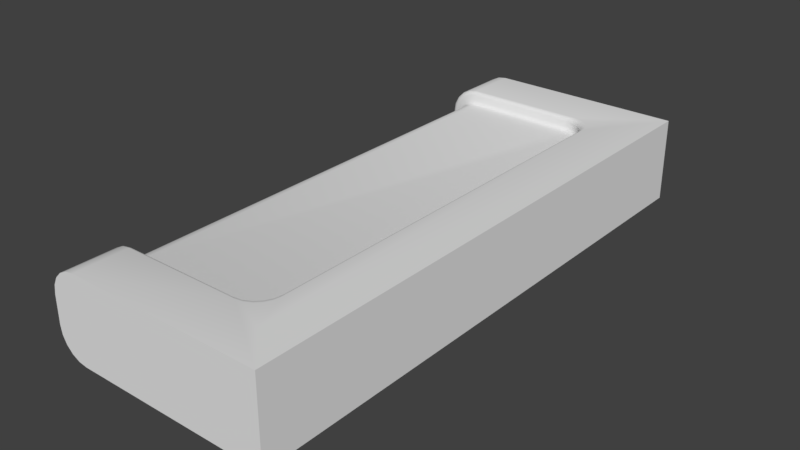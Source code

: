 # Source: OmniusWalkwayEnd.blend  (saved by Blender 2.78.0; exported with 4.5.12 LTS)
import bpy
from mathutils import Matrix  # noqa: F401  (used for matrix-valued properties, if any)

bpy.ops.wm.read_factory_settings(use_empty=True)
scene = bpy.context.scene
scene.name = 'Scene'

# ---- collections
col_collection_1 = bpy.data.collections.new('Collection 1'); scene.collection.children.link(col_collection_1)

# ---- materials (node trees are filled in below, after node groups)
mat_material = bpy.data.materials.new('Material')
mat_material.alpha_threshold = 0.0
mat_material.use_transparent_shadow = False
mat_material.roughness = 0.5
mat_material.line_color = (0.0, 0.0, 0.0, 1.0)

# ---- material node trees

# ---- world
world_world = bpy.data.worlds.new('World'); scene.world = world_world
world_world.color = (0.05088, 0.05088, 0.05088)
world_world.use_sun_shadow = False
world_world.sun_shadow_jitter_overblur = 0.0
world_world.cycles.sampling_method = 'MANUAL'

# ---- meshes
me_cube = bpy.data.meshes.new('Cube')
me_cube.from_pydata([(-0.3, 1.0, 0.15), (-0.4, 1.0, -0.05), (0.4, 1.0, -0.15), (0.4, -1.0, -0.15), (0.4, 1.0, 0.15), (0.4, -1.0, 0.15), (-0.3309, -1.0, 0.1451), (-0.3, -1.0, 0.15), (-0.3309, 1.0, 0.1451), (-0.3588, -1.0, 0.1309), (-0.3588, 1.0, 0.1309), (-0.3809, -1.0, 0.1088), (-0.3809, 1.0, 0.1088), (-0.3951, -1.0, 0.0809), (-0.3951, 1.0, 0.0809), (-0.4, -1.0, 0.05), (-0.4, 1.0, 0.05), (-0.3951, -1.0, -0.0809), (-0.4, -1.0, -0.05), (-0.3951, 1.0, -0.0809), (-0.3809, -1.0, -0.1088), (-0.3809, 1.0, -0.1088), (-0.3588, -1.0, -0.1309), (-0.3588, 1.0, -0.1309), (-0.3309, -1.0, -0.1451), (-0.3309, 1.0, -0.1451), (-0.3, -1.0, -0.15), (-0.3, 1.0, -0.15), (0.2707, -0.8707, -0.15), (0.2707, 0.8707, -0.15), (0.2707, 0.8707, 0.15), (0.2707, -0.8707, 0.15), (-0.3, -0.8124, 0.15), (-0.2988, -0.8, 0.135), (-0.2998, -0.8062, 0.148), (-0.2994, -0.8017, 0.1425), (-0.385, -0.8, 0.04882), (-0.4, -0.8124, 0.05), (-0.3925, -0.8017, 0.04941), (-0.398, -0.8062, 0.04984), (-0.3262, -0.8, 0.1307), (-0.3309, -0.8124, 0.1451), (-0.3286, -0.8017, 0.1379), (-0.3303, -0.8062, 0.1432), (-0.3499, -0.8, 0.1186), (-0.3588, -0.8124, 0.1309), (-0.3543, -0.8017, 0.1248), (-0.3576, -0.8062, 0.1293), (-0.3686, -0.8, 0.09985), (-0.3809, -0.8124, 0.1088), (-0.3748, -0.8017, 0.1043), (-0.3793, -0.8062, 0.1076), (-0.3807, -0.8, 0.07621), (-0.3951, -0.8124, 0.0809), (-0.3879, -0.8017, 0.07856), (-0.3932, -0.8062, 0.08027), (-0.4, 0.8124, 0.05), (-0.385, 0.8, 0.04882), (-0.398, 0.8062, 0.04984), (-0.3925, 0.8017, 0.04941), (-0.3951, 0.8124, 0.0809), (-0.3807, 0.8, 0.07621), (-0.3932, 0.8062, 0.08027), (-0.3879, 0.8017, 0.07855), (-0.3809, 0.8124, 0.1088), (-0.3686, 0.8, 0.09985), (-0.3793, 0.8062, 0.1076), (-0.3748, 0.8017, 0.1043), (-0.3588, 0.8124, 0.1309), (-0.3499, 0.8, 0.1186), (-0.3576, 0.8062, 0.1293), (-0.3543, 0.8017, 0.1248), (-0.3309, 0.8124, 0.1451), (-0.3262, 0.8, 0.1307), (-0.3303, 0.8062, 0.1432), (-0.3286, 0.8017, 0.1379), (-0.4, -0.8124, -0.05), (-0.385, -0.8, -0.04882), (-0.398, -0.8062, -0.04984), (-0.3925, -0.8017, -0.04941), (-0.2988, -0.8, -0.135), (-0.3, -0.8124, -0.15), (-0.2994, -0.8017, -0.1425), (-0.2998, -0.8062, -0.148), (-0.3807, -0.8, -0.07621), (-0.3951, -0.8124, -0.0809), (-0.3879, -0.8017, -0.07856), (-0.3932, -0.8062, -0.08027), (-0.3686, -0.8, -0.09985), (-0.3809, -0.8124, -0.1088), (-0.3748, -0.8017, -0.1043), (-0.3793, -0.8062, -0.1076), (-0.3499, -0.8, -0.1186), (-0.3588, -0.8124, -0.1309), (-0.3543, -0.8017, -0.1248), (-0.3576, -0.8062, -0.1293), (-0.3262, -0.8, -0.1307), (-0.3309, -0.8124, -0.1451), (-0.3286, -0.8017, -0.1379), (-0.3303, -0.8062, -0.1432), (-0.3, 0.8124, -0.15), (-0.2988, 0.8, -0.135), (-0.2998, 0.8062, -0.148), (-0.2994, 0.8017, -0.1425), (-0.3309, 0.8124, -0.1451), (-0.3262, 0.8, -0.1307), (-0.3303, 0.8062, -0.1432), (-0.3286, 0.8017, -0.1379), (-0.3588, 0.8124, -0.1309), (-0.3499, 0.8, -0.1186), (-0.3576, 0.8062, -0.1293), (-0.3543, 0.8017, -0.1248), (-0.3809, 0.8124, -0.1088), (-0.3686, 0.8, -0.09985), (-0.3793, 0.8062, -0.1076), (-0.3748, 0.8017, -0.1043), (-0.3951, 0.8124, -0.0809), (-0.3807, 0.8, -0.07621), (-0.3932, 0.8062, -0.08027), (-0.3879, 0.8017, -0.07856), (-0.2988, 0.8, 0.135), (-0.3, 0.8124, 0.15), (-0.2994, 0.8017, 0.1425), (-0.2998, 0.8062, 0.148), (-0.385, 0.8, -0.04882), (-0.4, 0.8124, -0.05), (-0.3925, 0.8017, -0.04941), (-0.398, 0.8062, -0.04984), (0.1299, -0.8124, -0.15), (0.1, -0.8, -0.135), (0.115, -0.8062, -0.148), (0.104, -0.8017, -0.1425), (0.2, -0.7, -0.135), (0.2124, -0.7299, -0.15), (0.2017, -0.704, -0.1425), (0.2062, -0.715, -0.148), (0.1309, -0.7951, -0.135), (0.1554, -0.8084, -0.15), (0.1342, -0.7969, -0.1425), (0.1431, -0.8017, -0.148), (0.1588, -0.7809, -0.135), (0.1784, -0.7966, -0.15), (0.1614, -0.783, -0.1425), (0.1686, -0.7888, -0.148), (0.1809, -0.7588, -0.135), (0.1966, -0.7784, -0.15), (0.183, -0.7614, -0.1425), (0.1888, -0.7686, -0.148), (0.1951, -0.7309, -0.135), (0.2084, -0.7554, -0.15), (0.1969, -0.7342, -0.1425), (0.2017, -0.7431, -0.148), (0.2124, 0.7299, -0.15), (0.2, 0.7, -0.135), (0.2062, 0.715, -0.148), (0.2017, 0.704, -0.1425), (0.1, 0.8, -0.135), (0.1299, 0.8124, -0.15), (0.104, 0.8017, -0.1425), (0.115, 0.8062, -0.148), (0.1951, 0.7309, -0.135), (0.2084, 0.7554, -0.15), (0.1969, 0.7342, -0.1425), (0.2017, 0.7431, -0.148), (0.1809, 0.7588, -0.135), (0.1966, 0.7784, -0.15), (0.183, 0.7614, -0.1425), (0.1888, 0.7686, -0.148), (0.1588, 0.7809, -0.135), (0.1784, 0.7966, -0.15), (0.1614, 0.783, -0.1425), (0.1686, 0.7888, -0.148), (0.1309, 0.7951, -0.135), (0.1554, 0.8084, -0.15), (0.1342, 0.7969, -0.1425), (0.1431, 0.8017, -0.148), (0.1299, 0.8124, 0.15), (0.1, 0.8, 0.135), (0.115, 0.8062, 0.148), (0.104, 0.8017, 0.1425), (0.2, 0.7, 0.135), (0.2124, 0.7299, 0.15), (0.2017, 0.704, 0.1425), (0.2062, 0.715, 0.148), (0.1309, 0.7951, 0.135), (0.1554, 0.8084, 0.15), (0.1342, 0.7969, 0.1425), (0.1431, 0.8017, 0.148), (0.1588, 0.7809, 0.135), (0.1784, 0.7966, 0.15), (0.1614, 0.783, 0.1425), (0.1686, 0.7888, 0.148), (0.1809, 0.7588, 0.135), (0.1966, 0.7784, 0.15), (0.183, 0.7614, 0.1425), (0.1888, 0.7686, 0.148), (0.1951, 0.7309, 0.135), (0.2084, 0.7554, 0.15), (0.1969, 0.7342, 0.1425), (0.2017, 0.7431, 0.148), (0.2124, -0.7299, 0.15), (0.2, -0.7, 0.135), (0.2062, -0.715, 0.148), (0.2017, -0.704, 0.1425), (0.1, -0.8, 0.135), (0.1299, -0.8124, 0.15), (0.104, -0.8017, 0.1425), (0.115, -0.8062, 0.148), (0.1951, -0.7309, 0.135), (0.2084, -0.7554, 0.15), (0.1969, -0.7342, 0.1425), (0.2017, -0.7431, 0.148), (0.1809, -0.7588, 0.135), (0.1966, -0.7784, 0.15), (0.183, -0.7614, 0.1425), (0.1888, -0.7686, 0.148), (0.1588, -0.7809, 0.135), (0.1784, -0.7966, 0.15), (0.1614, -0.783, 0.1425), (0.1686, -0.7888, 0.148), (0.1309, -0.7951, 0.135), (0.1554, -0.8084, 0.15), (0.1342, -0.7969, 0.1425), (0.1431, -0.8017, 0.148), (-0.2973, -0.8, 0.1151), (-0.2961, -0.785, 0.1002), (-0.2967, -0.798, 0.1076), (-0.2962, -0.7925, 0.1022), (-0.2961, 0.785, 0.1002), (-0.2973, 0.8, 0.1151), (-0.2962, 0.7925, 0.1022), (-0.2967, 0.798, 0.1076), (-0.3202, 0.8, 0.1121), (-0.3155, 0.785, 0.09755), (-0.3178, 0.798, 0.1048), (-0.3161, 0.7925, 0.0995), (-0.3155, -0.785, 0.09755), (-0.3202, -0.8, 0.1121), (-0.3161, -0.7925, 0.0995), (-0.3178, -0.798, 0.1048), (-0.3384, 0.8, 0.1028), (-0.3294, 0.785, 0.09045), (-0.3339, 0.798, 0.09662), (-0.3306, 0.7925, 0.0921), (-0.3294, -0.785, 0.09045), (-0.3384, -0.8, 0.1028), (-0.3306, -0.7925, 0.0921), (-0.3339, -0.798, 0.09662), (-0.3528, 0.8, 0.08836), (-0.3405, 0.785, 0.07939), (-0.3466, 0.798, 0.08387), (-0.3421, 0.7925, 0.08059), (-0.3405, -0.785, 0.07939), (-0.3528, -0.8, 0.08836), (-0.3421, -0.7925, 0.08059), (-0.3466, -0.798, 0.08387), (-0.3621, 0.8, 0.07017), (-0.3476, 0.785, 0.06545), (-0.3548, 0.798, 0.06781), (-0.3495, 0.7925, 0.06608), (-0.3476, -0.785, 0.06545), (-0.3621, -0.8, 0.07017), (-0.3495, -0.7925, 0.06608), (-0.3548, -0.798, 0.06781), (-0.3651, 0.8, 0.04726), (-0.3502, 0.785, 0.04608), (-0.3576, 0.798, 0.04667), (-0.3522, 0.7925, 0.04624), (-0.3502, -0.785, 0.04608), (-0.3651, -0.8, 0.04726), (-0.3522, -0.7925, 0.04624), (-0.3576, -0.798, 0.04667), (-0.3651, -0.8, -0.04726), (-0.3502, -0.785, -0.04608), (-0.3576, -0.798, -0.04667), (-0.3522, -0.7925, -0.04624), (-0.3502, 0.785, -0.04608), (-0.3651, 0.8, -0.04726), (-0.3522, 0.7925, -0.04624), (-0.3576, 0.798, -0.04667), (-0.3621, 0.8, -0.07017), (-0.3476, 0.785, -0.06545), (-0.3548, 0.798, -0.06781), (-0.3495, 0.7925, -0.06608), (-0.3476, -0.785, -0.06545), (-0.3621, -0.8, -0.07017), (-0.3495, -0.7925, -0.06608), (-0.3548, -0.798, -0.06781), (-0.3528, 0.8, -0.08836), (-0.3405, 0.785, -0.07939), (-0.3466, 0.798, -0.08387), (-0.3421, 0.7925, -0.08059), (-0.3405, -0.785, -0.07939), (-0.3528, -0.8, -0.08836), (-0.3421, -0.7925, -0.08059), (-0.3466, -0.798, -0.08387), (-0.3384, 0.8, -0.1028), (-0.3294, 0.785, -0.09045), (-0.3339, 0.798, -0.09662), (-0.3306, 0.7925, -0.0921), (-0.3294, -0.785, -0.09045), (-0.3384, -0.8, -0.1028), (-0.3306, -0.7925, -0.0921), (-0.3339, -0.798, -0.09662), (-0.3202, 0.8, -0.1121), (-0.3155, 0.785, -0.09755), (-0.3178, 0.798, -0.1048), (-0.3161, 0.7925, -0.0995), (-0.3155, -0.785, -0.09755), (-0.3202, -0.8, -0.1121), (-0.3161, -0.7925, -0.0995), (-0.3178, -0.798, -0.1048), (-0.2973, 0.8, -0.1151), (-0.2961, 0.785, -0.1002), (-0.2967, 0.798, -0.1076), (-0.2962, 0.7925, -0.1022), (-0.2961, -0.785, -0.1002), (-0.2973, -0.8, -0.1151), (-0.2962, -0.7925, -0.1022), (-0.2967, -0.798, -0.1076), (0.185, -0.6988, -0.1), (0.2, -0.7, -0.115), (0.1925, -0.6994, -0.102), (0.198, -0.6998, -0.1075), (0.1, -0.8, -0.115), (0.09882, -0.785, -0.1), (0.09984, -0.798, -0.1075), (0.09941, -0.7925, -0.102), (0.1951, -0.7309, -0.115), (0.1807, -0.7262, -0.1), (0.1932, -0.7303, -0.1075), (0.1879, -0.7286, -0.102), (0.1809, -0.7588, -0.115), (0.1686, -0.7499, -0.1), (0.1793, -0.7576, -0.1075), (0.1748, -0.7543, -0.102), (0.1588, -0.7809, -0.115), (0.1499, -0.7686, -0.1), (0.1576, -0.7793, -0.1075), (0.1543, -0.7748, -0.102), (0.1309, -0.7951, -0.115), (0.1262, -0.7807, -0.1), (0.1303, -0.7932, -0.1075), (0.1286, -0.7879, -0.102), (0.09882, 0.785, -0.1), (0.1, 0.8, -0.115), (0.09941, 0.7925, -0.102), (0.09984, 0.798, -0.1075), (0.2, 0.7, -0.115), (0.185, 0.6988, -0.1), (0.198, 0.6998, -0.1075), (0.1925, 0.6994, -0.102), (0.1262, 0.7807, -0.1), (0.1309, 0.7951, -0.115), (0.1286, 0.7879, -0.102), (0.1303, 0.7932, -0.1075), (0.1499, 0.7686, -0.1), (0.1588, 0.7809, -0.115), (0.1543, 0.7748, -0.102), (0.1576, 0.7793, -0.1075), (0.1686, 0.7499, -0.1), (0.1809, 0.7588, -0.115), (0.1748, 0.7543, -0.102), (0.1793, 0.7576, -0.1075), (0.1807, 0.7262, -0.1), (0.1951, 0.7309, -0.115), (0.1879, 0.7286, -0.102), (0.1932, 0.7303, -0.1075), (0.185, 0.6988, 0.1), (0.2, 0.7, 0.115), (0.1925, 0.6994, 0.102), (0.198, 0.6998, 0.1075), (0.1, 0.8, 0.115), (0.09882, 0.785, 0.1), (0.09984, 0.798, 0.1075), (0.09941, 0.7925, 0.102), (0.1951, 0.7309, 0.115), (0.1807, 0.7262, 0.1), (0.1932, 0.7303, 0.1075), (0.1879, 0.7286, 0.102), (0.1809, 0.7588, 0.115), (0.1686, 0.7499, 0.1), (0.1793, 0.7576, 0.1075), (0.1748, 0.7543, 0.102), (0.1588, 0.7809, 0.115), (0.1499, 0.7686, 0.1), (0.1576, 0.7793, 0.1075), (0.1543, 0.7748, 0.102), (0.1309, 0.7951, 0.115), (0.1262, 0.7807, 0.1), (0.1303, 0.7932, 0.1075), (0.1286, 0.7879, 0.102), (0.09882, -0.785, 0.1), (0.1, -0.8, 0.115), (0.09941, -0.7925, 0.102), (0.09984, -0.798, 0.1075), (0.2, -0.7, 0.115), (0.185, -0.6988, 0.1), (0.198, -0.6998, 0.1075), (0.1925, -0.6994, 0.102), (0.1262, -0.7807, 0.1), (0.1309, -0.7951, 0.115), (0.1286, -0.7879, 0.102), (0.1303, -0.7932, 0.1075), (0.1499, -0.7686, 0.1), (0.1588, -0.7809, 0.115), (0.1543, -0.7748, 0.102), (0.1576, -0.7793, 0.1075), (0.1686, -0.7499, 0.1), (0.1809, -0.7588, 0.115), (0.1748, -0.7543, 0.102), (0.1793, -0.7576, 0.1075), (0.1807, -0.7262, 0.1), (0.1951, -0.7309, 0.115), (0.1879, -0.7286, 0.102), (0.1932, -0.7303, 0.1075), (0.4, 1.0, -0.15), (0.4, 1.0, -0.15), (0.4, -1.0, -0.15), (0.4, -1.0, -0.15), (0.4, 1.0, 0.15), (0.4, 1.0, 0.15), (0.4, -1.0, 0.15), (0.4, -1.0, 0.15), (-0.3309, -1.0, 0.1451), (-0.3, -1.0, 0.15), (-0.3, 1.0, 0.15), (-0.3309, 1.0, 0.1451), (-0.3588, -1.0, 0.1309), (-0.3588, 1.0, 0.1309), (-0.3809, -1.0, 0.1088), (-0.3809, 1.0, 0.1088), (-0.3951, -1.0, 0.0809), (-0.3951, 1.0, 0.0809), (-0.4, -1.0, 0.05), (-0.4, 1.0, 0.05), (-0.3951, -1.0, -0.0809), (-0.4, -1.0, -0.05), (-0.4, 1.0, -0.05), (-0.3951, 1.0, -0.0809), (-0.3809, -1.0, -0.1088), (-0.3809, 1.0, -0.1088), (-0.3588, -1.0, -0.1309), (-0.3588, 1.0, -0.1309), (-0.3309, -1.0, -0.1451), (-0.3309, 1.0, -0.1451), (-0.3, -1.0, -0.15), (-0.3, 1.0, -0.15)], [], [(97, 81, 446, 444), (420, 417, 447, 445, 443, 441, 439, 438, 435, 433, 431, 429, 427, 426), (416, 421, 422, 418), (49, 53, 432, 430), (92, 88, 293, 301), (44, 40, 237, 245), (93, 97, 444, 442), (45, 49, 430, 428), (108, 112, 21, 23), (68, 72, 8, 10), (89, 93, 442, 440), (41, 45, 428, 6), (112, 116, 19, 21), (72, 121, 0, 8), (85, 89, 440, 17), (419, 423, 425, 424, 9, 11, 13, 434, 437, 436, 20, 22, 24, 26), (81, 128, 28, 3, 446), (121, 176, 30, 4, 0), (31, 205, 32, 7, 5), (76, 85, 17, 18), (252, 249, 257, 260), (236, 233, 241, 244), (260, 257, 265, 268), (48, 44, 245, 253), (56, 60, 14, 16), (52, 48, 253, 261), (273, 276, 281, 284), (77, 36, 269, 272), (185, 189, 30), (33, 204, 393, 224), (124, 117, 280, 277), (120, 73, 232, 229), (300, 297, 305, 308), (284, 281, 289, 292), (308, 305, 313, 316), (88, 84, 285, 293), (100, 104, 25, 27), (96, 92, 301, 309), (153, 132, 321, 348), (29, 157, 100, 27, 2), (101, 156, 345, 312), (53, 37, 15, 432), (137, 141, 28), (36, 52, 261, 269), (57, 124, 277, 264), (40, 33, 224, 237), (73, 69, 240, 232), (69, 65, 248, 240), (65, 61, 256, 248), (61, 57, 264, 256), (84, 77, 272, 285), (117, 113, 288, 280), (113, 109, 296, 288), (109, 105, 304, 296), (105, 101, 312, 304), (64, 68, 10, 12), (129, 80, 317, 324), (37, 76, 18, 15), (292, 289, 297, 300), (60, 64, 12, 14), (244, 241, 249, 252), (30, 181, 200, 31, 5, 4), (28, 133, 152, 29, 2, 3), (128, 137, 28), (125, 56, 16, 1), (344, 352, 356, 360, 364, 349, 320, 329, 333, 337, 341, 325, 316, 313), (116, 125, 1, 19), (177, 120, 229, 372), (328, 148, 144, 332), (172, 353, 345, 156), (336, 140, 136, 340), (332, 144, 140, 336), (321, 132, 148, 328), (149, 133, 28), (152, 161, 29), (145, 149, 28), (141, 145, 28), (340, 136, 129, 324), (104, 108, 23, 25), (168, 357, 353, 172), (201, 180, 369, 396), (160, 365, 361, 164), (164, 361, 357, 168), (161, 165, 29), (153, 348, 365, 160), (165, 169, 29), (169, 173, 29), (176, 185, 30), (173, 157, 29), (80, 96, 309, 317), (376, 196, 192, 380), (220, 401, 393, 204), (384, 188, 184, 388), (380, 192, 188, 384), (369, 180, 196, 376), (197, 181, 30), (200, 209, 31), (193, 197, 30), (189, 193, 30), (388, 184, 177, 372), (273, 268, 265, 276), (216, 405, 401, 220), (208, 413, 409, 212), (212, 409, 405, 216), (209, 213, 31), (201, 396, 413, 208), (213, 217, 31), (217, 221, 31), (221, 205, 31), (368, 377, 381, 385, 389, 373, 228, 225, 392, 400, 404, 408, 412, 397), (41, 32, 34, 43), (43, 34, 35, 42), (42, 35, 33, 40), (121, 72, 74, 123), (123, 74, 75, 122), (122, 75, 73, 120), (45, 41, 43, 47), (47, 43, 42, 46), (46, 42, 40, 44), (72, 68, 70, 74), (74, 70, 71, 75), (75, 71, 69, 73), (49, 45, 47, 51), (51, 47, 46, 50), (50, 46, 44, 48), (68, 64, 66, 70), (70, 66, 67, 71), (71, 67, 65, 69), (53, 49, 51, 55), (55, 51, 50, 54), (54, 50, 48, 52), (64, 60, 62, 66), (66, 62, 63, 67), (67, 63, 61, 65), (37, 53, 55, 39), (39, 55, 54, 38), (38, 54, 52, 36), (60, 56, 58, 62), (62, 58, 59, 63), (63, 59, 57, 61), (85, 76, 78, 87), (87, 78, 79, 86), (86, 79, 77, 84), (125, 116, 118, 127), (127, 118, 119, 126), (126, 119, 117, 124), (89, 85, 87, 91), (91, 87, 86, 90), (90, 86, 84, 88), (116, 112, 114, 118), (118, 114, 115, 119), (119, 115, 113, 117), (93, 89, 91, 95), (95, 91, 90, 94), (94, 90, 88, 92), (112, 108, 110, 114), (114, 110, 111, 115), (115, 111, 109, 113), (97, 93, 95, 99), (99, 95, 94, 98), (98, 94, 92, 96), (108, 104, 106, 110), (110, 106, 107, 111), (111, 107, 105, 109), (81, 97, 99, 83), (83, 99, 98, 82), (82, 98, 96, 80), (104, 100, 102, 106), (106, 102, 103, 107), (107, 103, 101, 105), (36, 77, 79, 38), (38, 79, 78, 39), (39, 78, 76, 37), (56, 125, 127, 58), (58, 127, 126, 59), (59, 126, 124, 57), (129, 136, 138, 131), (131, 138, 139, 130), (130, 139, 137, 128), (136, 140, 142, 138), (138, 142, 143, 139), (139, 143, 141, 137), (140, 144, 146, 142), (142, 146, 147, 143), (143, 147, 145, 141), (144, 148, 150, 146), (146, 150, 151, 147), (147, 151, 149, 145), (148, 132, 134, 150), (150, 134, 135, 151), (151, 135, 133, 149), (128, 81, 83, 130), (130, 83, 82, 131), (131, 82, 80, 129), (153, 160, 162, 155), (155, 162, 163, 154), (154, 163, 161, 152), (160, 164, 166, 162), (162, 166, 167, 163), (163, 167, 165, 161), (164, 168, 170, 166), (166, 170, 171, 167), (167, 171, 169, 165), (168, 172, 174, 170), (170, 174, 175, 171), (171, 175, 173, 169), (172, 156, 158, 174), (174, 158, 159, 175), (175, 159, 157, 173), (156, 101, 103, 158), (158, 103, 102, 159), (159, 102, 100, 157), (132, 153, 155, 134), (134, 155, 154, 135), (135, 154, 152, 133), (177, 184, 186, 179), (179, 186, 187, 178), (178, 187, 185, 176), (184, 188, 190, 186), (186, 190, 191, 187), (187, 191, 189, 185), (188, 192, 194, 190), (190, 194, 195, 191), (191, 195, 193, 189), (192, 196, 198, 194), (194, 198, 199, 195), (195, 199, 197, 193), (196, 180, 182, 198), (198, 182, 183, 199), (199, 183, 181, 197), (176, 121, 123, 178), (178, 123, 122, 179), (179, 122, 120, 177), (201, 208, 210, 203), (203, 210, 211, 202), (202, 211, 209, 200), (208, 212, 214, 210), (210, 214, 215, 211), (211, 215, 213, 209), (212, 216, 218, 214), (214, 218, 219, 215), (215, 219, 217, 213), (216, 220, 222, 218), (218, 222, 223, 219), (219, 223, 221, 217), (220, 204, 206, 222), (222, 206, 207, 223), (223, 207, 205, 221), (204, 33, 35, 206), (206, 35, 34, 207), (207, 34, 32, 205), (180, 201, 203, 182), (182, 203, 202, 183), (183, 202, 200, 181), (32, 41, 6, 7), (237, 224, 226, 239), (239, 226, 227, 238), (238, 227, 225, 236), (229, 232, 234, 231), (231, 234, 235, 230), (230, 235, 233, 228), (245, 237, 239, 247), (247, 239, 238, 246), (246, 238, 236, 244), (232, 240, 242, 234), (234, 242, 243, 235), (235, 243, 241, 233), (253, 245, 247, 255), (255, 247, 246, 254), (254, 246, 244, 252), (240, 248, 250, 242), (242, 250, 251, 243), (243, 251, 249, 241), (261, 253, 255, 263), (263, 255, 254, 262), (262, 254, 252, 260), (248, 256, 258, 250), (250, 258, 259, 251), (251, 259, 257, 249), (269, 261, 263, 271), (271, 263, 262, 270), (270, 262, 260, 268), (256, 264, 266, 258), (258, 266, 267, 259), (259, 267, 265, 257), (285, 272, 274, 287), (287, 274, 275, 286), (286, 275, 273, 284), (277, 280, 282, 279), (279, 282, 283, 278), (278, 283, 281, 276), (293, 285, 287, 295), (295, 287, 286, 294), (294, 286, 284, 292), (280, 288, 290, 282), (282, 290, 291, 283), (283, 291, 289, 281), (301, 293, 295, 303), (303, 295, 294, 302), (302, 294, 292, 300), (288, 296, 298, 290), (290, 298, 299, 291), (291, 299, 297, 289), (309, 301, 303, 311), (311, 303, 302, 310), (310, 302, 300, 308), (296, 304, 306, 298), (298, 306, 307, 299), (299, 307, 305, 297), (317, 309, 311, 319), (319, 311, 310, 318), (318, 310, 308, 316), (304, 312, 314, 306), (306, 314, 315, 307), (307, 315, 313, 305), (268, 273, 275, 270), (270, 275, 274, 271), (271, 274, 272, 269), (264, 277, 279, 266), (266, 279, 278, 267), (267, 278, 276, 265), (329, 320, 322, 331), (331, 322, 323, 330), (330, 323, 321, 328), (333, 329, 331, 335), (335, 331, 330, 334), (334, 330, 328, 332), (337, 333, 335, 339), (339, 335, 334, 338), (338, 334, 332, 336), (341, 337, 339, 343), (343, 339, 338, 342), (342, 338, 336, 340), (325, 341, 343, 327), (327, 343, 342, 326), (326, 342, 340, 324), (316, 325, 327, 318), (318, 327, 326, 319), (319, 326, 324, 317), (349, 364, 366, 351), (351, 366, 367, 350), (350, 367, 365, 348), (364, 360, 362, 366), (366, 362, 363, 367), (367, 363, 361, 365), (360, 356, 358, 362), (362, 358, 359, 363), (363, 359, 357, 361), (356, 352, 354, 358), (358, 354, 355, 359), (359, 355, 353, 357), (352, 344, 346, 354), (354, 346, 347, 355), (355, 347, 345, 353), (344, 313, 315, 346), (346, 315, 314, 347), (347, 314, 312, 345), (320, 349, 351, 322), (322, 351, 350, 323), (323, 350, 348, 321), (377, 368, 370, 379), (379, 370, 371, 378), (378, 371, 369, 376), (381, 377, 379, 383), (383, 379, 378, 382), (382, 378, 376, 380), (385, 381, 383, 387), (387, 383, 382, 386), (386, 382, 380, 384), (389, 385, 387, 391), (391, 387, 386, 390), (390, 386, 384, 388), (373, 389, 391, 375), (375, 391, 390, 374), (374, 390, 388, 372), (228, 373, 375, 230), (230, 375, 374, 231), (231, 374, 372, 229), (397, 412, 414, 399), (399, 414, 415, 398), (398, 415, 413, 396), (412, 408, 410, 414), (414, 410, 411, 415), (415, 411, 409, 413), (408, 404, 406, 410), (410, 406, 407, 411), (411, 407, 405, 409), (404, 400, 402, 406), (406, 402, 403, 407), (407, 403, 401, 405), (400, 392, 394, 402), (402, 394, 395, 403), (403, 395, 393, 401), (392, 225, 227, 394), (394, 227, 226, 395), (395, 226, 224, 393), (368, 397, 399, 370), (370, 399, 398, 371), (371, 398, 396, 369), (225, 228, 233, 236)])
me_cube.polygons.foreach_set('use_smooth', [True] * 400)
me_cube.materials.append(mat_material)
me_cube.use_remesh_preserve_volume = False
me_cube.use_remesh_preserve_attributes = False
me_cube.use_mirror_vertex_groups = False
me_cube.update()

# ---- objects
ob_cube = bpy.data.objects.new('Cube', me_cube)

# ---- transforms, parenting, visibility, modifiers, constraints
ob_cube.location = (0.0, 0.0, 0.0)
ob_cube.lock_rotations_4d = False
ob_cube.empty_display_type = 'ARROWS'
ob_cube.lineart.crease_threshold = 0.0

# ---- collection membership
col_collection_1.objects.link(ob_cube)

# ---- scene / render settings (as saved in the file)
scene.frame_start = 1; scene.frame_end = 250; scene.frame_set(1)
scene.render.engine = 'BLENDER_EEVEE_NEXT'
scene.render.resolution_percentage = 50
scene.render.dither_intensity = 0.0
scene.cycles.use_denoising = False
scene.cycles.samples = 128
scene.cycles.sampling_pattern = 'TABULATED_SOBOL'
scene.cycles.light_sampling_threshold = 0.0
scene.cycles.use_adaptive_sampling = False
scene.cycles.use_light_tree = False
scene.cycles.blur_glossy = 0.0
scene.cycles.sample_clamp_indirect = 0.0
scene.view_settings.view_transform = 'Standard'
bpy.context.view_layer.update()

# ---- added for rendering (the .blend has no active camera and no usable light): camera, sun
cam_auto = bpy.data.cameras.new('AutoCamera')
cam_auto.lens = 50.0
cam_auto.sensor_width = 36.0
cam_auto.clip_end = 1000.0
ob_auto_camera = bpy.data.objects.new('AutoCamera', cam_auto)
scene.collection.objects.link(ob_auto_camera)
ob_auto_camera.location = (2.01223, -2.41468, 1.60979)
ob_auto_camera.rotation_euler = (1.09748, -7.21219e-08, 0.694738)
scene.camera = ob_auto_camera
light_auto_sun = bpy.data.lights.new('AutoSun', 'SUN')
light_auto_sun.energy = 3.0
light_auto_sun.angle = 0.0523599
ob_auto_sun = bpy.data.objects.new('AutoSun', light_auto_sun)
scene.collection.objects.link(ob_auto_sun)
ob_auto_sun.rotation_euler = (0.872665, 0.174533, 0.523599)
bpy.context.view_layer.update()

